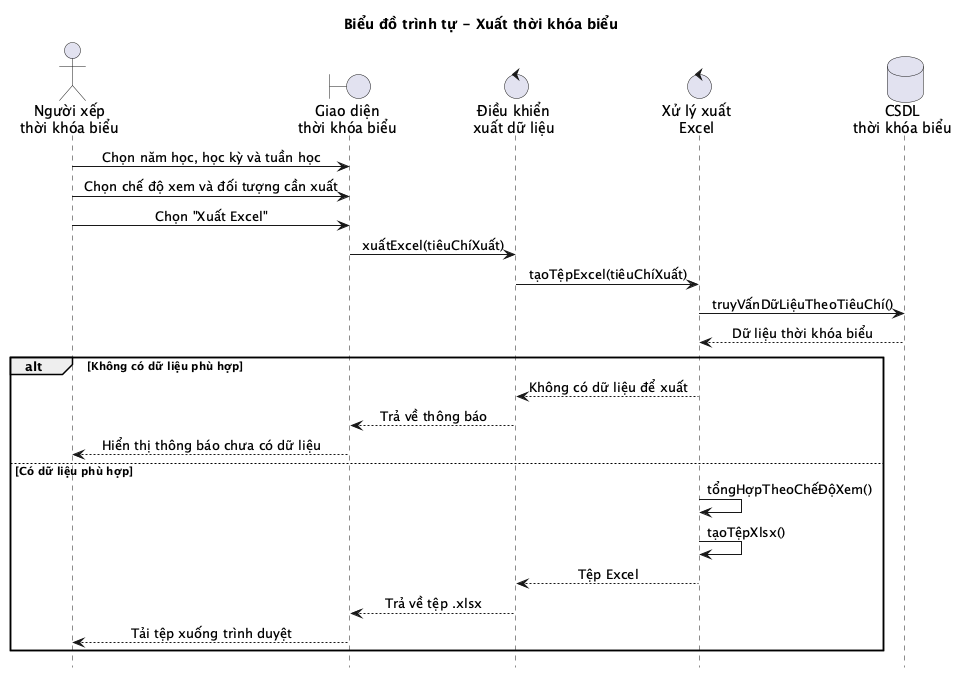

The diagram above was rendered by PlantUML. Its source (embedded in the PNG):
@startuml
title Biểu đồ trình tự - Xuất thời khóa biểu
hide footbox
skinparam sequenceMessageAlign center
skinparam responseMessageBelowArrow true

actor "Người xếp\nthời khóa biểu" as User
boundary "Giao diện\nthời khóa biểu" as UI
control "Điều khiển\nxuất dữ liệu" as Controller
control "Xử lý xuất\nExcel" as ExportService
database "CSDL\nthời khóa biểu" as DB

User -> UI: Chọn năm học, học kỳ và tuần học
User -> UI: Chọn chế độ xem và đối tượng cần xuất
User -> UI: Chọn "Xuất Excel"
UI -> Controller: xuấtExcel(tiêuChíXuất)
Controller -> ExportService: tạoTệpExcel(tiêuChíXuất)
ExportService -> DB: truyVấnDữLiệuTheoTiêuChí()
DB --> ExportService: Dữ liệu thời khóa biểu

alt Không có dữ liệu phù hợp
    ExportService --> Controller: Không có dữ liệu để xuất
    Controller --> UI: Trả về thông báo
    UI --> User: Hiển thị thông báo chưa có dữ liệu
else Có dữ liệu phù hợp
    ExportService -> ExportService: tổngHợpTheoChếĐộXem()
    ExportService -> ExportService: tạoTệpXlsx()
    ExportService --> Controller: Tệp Excel
    Controller --> UI: Trả về tệp .xlsx
    UI --> User: Tải tệp xuống trình duyệt
end
@enduml